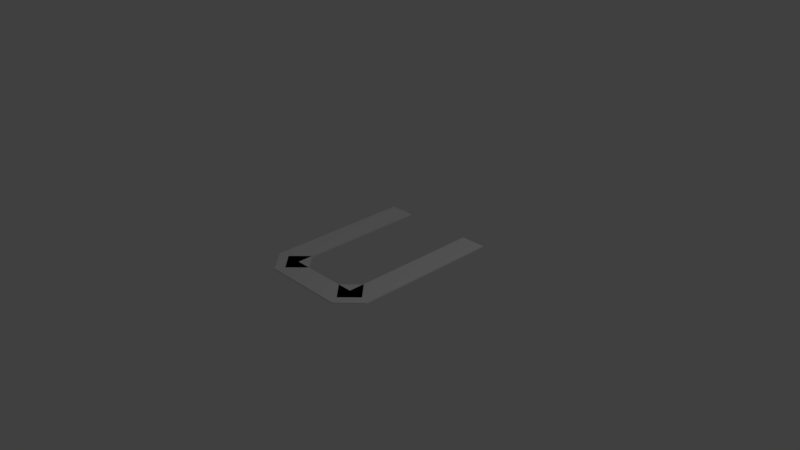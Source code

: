 # Source: U.blend  (saved by Blender 2.77.0; exported with 4.5.12 LTS)
import bpy
from mathutils import Matrix  # noqa: F401  (used for matrix-valued properties, if any)

bpy.ops.wm.read_factory_settings(use_empty=True)
scene = bpy.context.scene
scene.name = 'Scene'

# ---- collections
col_collection_1 = bpy.data.collections.new('Collection 1'); scene.collection.children.link(col_collection_1)

# ---- world
world_world = bpy.data.worlds.new('World'); scene.world = world_world
world_world.color = (0.05088, 0.05088, 0.05088)
world_world.use_sun_shadow = False
world_world.sun_shadow_jitter_overblur = 0.0
world_world.cycles.sampling_method = 'MANUAL'

# ---- cameras
cam_camera = bpy.data.cameras.new('Camera')
cam_camera.clip_end = 100.0
cam_camera.lens = 35.0
cam_camera.sensor_width = 32.0
cam_camera.sensor_height = 18.0
cam_camera.ortho_scale = 7.314
cam_camera.dof.focus_distance = 0.0
cam_camera.dof.aperture_fstop = 128.0

# ---- lights
light_lamp = bpy.data.lights.new('Lamp', 'POINT')
light_lamp.transmission_factor = 0.0
light_lamp.cutoff_distance = 30.0
light_lamp.energy = 100.0
light_lamp.shadow_buffer_clip_start = 1.001
light_lamp.shadow_soft_size = 0.1
light_lamp.shadow_maximum_resolution = 0.006
light_lamp.use_absolute_resolution = True

# ---- meshes
me_cube_037 = bpy.data.meshes.new('Cube.037')
me_cube_037.from_pydata([(-0.5882, -0.9019, -1.0), (-0.5882, -0.9019, 1.0), (-0.8378, -0.7174, -1.0), (-0.8378, -0.7174, 1.0), (-0.3387, -0.7174, -1.0), (-0.3387, -0.7174, 1.0), (-0.5882, -0.5329, -1.0), (-0.5882, -0.5329, 1.0), (0.596, -0.9019, -1.0), (0.596, -0.9019, 1.0), (0.3465, -0.7174, -1.0), (0.3465, -0.7174, 1.0), (0.8456, -0.7174, -1.0), (0.8456, -0.7174, 1.0), (0.596, -0.5329, -1.0), (0.596, -0.5329, 1.0), (-1.0, -0.754, 1.0), (-1.0, 1.0, 1.0), (-1.0, 1.0, -1.0), (-1.0, -0.754, -1.0), (-0.6672, -1.0, 1.0), (-0.6672, -1.0, -1.0), (1.0, -0.754, 1.0), (1.0, 1.0, 1.0), (0.5882, 1.0, 1.0), (0.5882, -0.7183, 1.0), (-0.5882, -0.7183, 1.0), (-0.5882, 1.0, 1.0), (0.6672, -1.0, 1.0), (-0.5882, 1.0, -1.0), (0.6672, -1.0, -1.0), (-0.5882, -0.7183, -1.0), (0.5882, -0.7183, -1.0), (0.5882, 1.0, -1.0), (1.0, 1.0, -1.0), (1.0, -0.754, -1.0)], [], [(3, 0, 1), (7, 2, 3), (5, 6, 7), (1, 4, 5), (0, 6, 4), (7, 1, 5), (11, 8, 9), (15, 10, 11), (13, 14, 15), (9, 12, 13), (8, 14, 12), (15, 9, 13), (17, 19, 16), (16, 21, 20), (26, 20, 28), (27, 18, 17), (21, 32, 30), (20, 30, 28), (34, 22, 35), (23, 33, 24), (24, 32, 25), (25, 31, 26), (29, 26, 31), (35, 28, 30), (3, 2, 0), (7, 6, 2), (5, 4, 6), (1, 0, 4), (0, 2, 6), (7, 3, 1), (11, 10, 8), (15, 14, 10), (13, 12, 14), (9, 8, 12), (8, 10, 14), (15, 11, 9), (17, 18, 19), (16, 19, 21), (28, 22, 25), (23, 24, 25), (26, 27, 17), (22, 23, 25), (26, 17, 16), (28, 25, 26), (16, 20, 26), (27, 29, 18), (35, 30, 32), (21, 19, 31), (18, 29, 31), (32, 33, 34), (19, 18, 31), (32, 34, 35), (21, 31, 32), (20, 21, 30), (34, 23, 22), (23, 34, 33), (24, 33, 32), (25, 32, 31), (29, 27, 26), (35, 22, 28)])
_uv = me_cube_037.uv_layers.new(name='UVMap')
_uv.uv.foreach_set('vector', [0.0, 0.0, 1.0, 0.0, 1.0, 1.0, 0.0, 0.0, 1.0, 0.0, 1.0, 1.0, 0.0, 0.0, 1.0, 0.0, 1.0, 1.0, 0.0, 0.0, 1.0, 0.0, 1.0, 1.0, 0.0, 0.0, 1.0, 0.0, 1.0, 1.0, 0.0, 0.0, 1.0, 0.0, 1.0, 1.0, 0.0, 0.0, 1.0, 0.0, 1.0, 1.0, 0.0, 0.0, 1.0, 0.0, 1.0, 1.0, 0.0, 0.0, 1.0, 0.0, 1.0, 1.0, 0.0, 0.0, 1.0, 0.0, 1.0, 1.0, 0.0, 0.0, 1.0, 0.0, 1.0, 1.0, 0.0, 0.0, 1.0, 0.0, 1.0, 1.0, 0.0, 0.0, 1.0, 0.0, 1.0, 1.0, 0.0, 0.0, 1.0, 0.0, 1.0, 1.0, 0.0, 0.0, 1.0, 0.0, 1.0, 1.0, 0.0, 0.0, 1.0, 0.0, 1.0, 1.0, 0.0, 0.0, 1.0, 0.0, 1.0, 1.0, 0.0, 0.0, 1.0, 0.0, 1.0, 1.0, 0.0, 0.0, 1.0, 0.0, 1.0, 1.0, 0.0, 0.0, 1.0, 0.0, 1.0, 1.0, 0.0, 0.0, 1.0, 0.0, 1.0, 1.0, 0.0, 0.0, 1.0, 0.0, 1.0, 1.0, 0.0, 0.0, 1.0, 0.0, 1.0, 1.0, 0.0, 0.0, 1.0, 0.0, 1.0, 1.0, 0.0, 0.0, 1.0, 0.0, 1.0, 1.0, 0.0, 0.0, 1.0, 0.0, 1.0, 1.0, 0.0, 0.0, 1.0, 0.0, 1.0, 1.0, 0.0, 0.0, 1.0, 0.0, 1.0, 1.0, 0.0, 0.0, 1.0, 0.0, 1.0, 1.0, 0.0, 0.0, 1.0, 0.0, 1.0, 1.0, 0.0, 0.0, 1.0, 0.0, 1.0, 1.0, 0.0, 0.0, 1.0, 0.0, 1.0, 1.0, 0.0, 0.0, 1.0, 0.0, 1.0, 1.0, 0.0, 0.0, 1.0, 0.0, 1.0, 1.0, 0.0, 0.0, 1.0, 0.0, 1.0, 1.0, 0.0, 0.0, 1.0, 0.0, 1.0, 1.0, 0.0, 0.0, 1.0, 0.0, 1.0, 1.0, 0.0, 0.0, 1.0, 0.0, 1.0, 1.0, 0.0, 0.0, 1.0, 0.0, 1.0, 1.0, 0.0, 0.0, 1.0, 0.0, 1.0, 1.0, 0.0, 0.0, 1.0, 0.0, 1.0, 1.0, 0.0, 0.0, 1.0, 0.0, 1.0, 1.0, 0.0, 0.0, 1.0, 0.0, 1.0, 1.0, 0.0, 0.0, 1.0, 0.0, 1.0, 1.0, 0.0, 0.0, 1.0, 0.0, 1.0, 1.0, 0.0, 0.0, 1.0, 0.0, 1.0, 1.0, 0.0, 0.0, 1.0, 0.0, 1.0, 1.0, 0.0, 0.0, 1.0, 0.0, 1.0, 1.0, 0.0, 0.0, 1.0, 0.0, 1.0, 1.0, 0.0, 0.0, 1.0, 0.0, 1.0, 1.0, 0.0, 0.0, 1.0, 0.0, 1.0, 1.0, 0.0, 0.0, 1.0, 0.0, 1.0, 1.0, 0.0, 0.0, 1.0, 0.0, 1.0, 1.0, 0.0, 0.0, 1.0, 0.0, 1.0, 1.0, 0.0, 0.0, 1.0, 0.0, 1.0, 1.0, 0.0, 0.0, 1.0, 0.0, 1.0, 1.0, 0.0, 0.0, 1.0, 0.0, 1.0, 1.0, 0.0, 0.0, 1.0, 0.0, 1.0, 1.0, 0.0, 0.0, 1.0, 0.0, 1.0, 1.0, 0.0, 0.0, 1.0, 0.0, 1.0, 1.0])
me_cube_037.use_remesh_preserve_volume = False
me_cube_037.use_remesh_preserve_attributes = False
me_cube_037.use_mirror_vertex_groups = False
me_cube_037.update()

# ---- objects
ob_cube_003 = bpy.data.objects.new('Cube_003', me_cube_037)
ob_lamp = bpy.data.objects.new('Lamp', light_lamp)
ob_camera = bpy.data.objects.new('Camera', cam_camera)

# ---- transforms, parenting, visibility, modifiers, constraints
ob_cube_003.location = (0.0, 0.0, 0.0)
ob_cube_003.scale = (0.85, 1.15, 0.01)
ob_cube_003.lineart.crease_threshold = 0.0
ob_lamp.location = (4.076, 1.005, 5.904)
ob_lamp.rotation_euler = (0.6503, 0.05522, 1.866)
ob_lamp.lock_rotations_4d = False
ob_lamp.empty_display_type = 'ARROWS'
ob_lamp.color = (0.0, 0.0, 0.0, 0.0)
ob_lamp.lineart.crease_threshold = 0.0
ob_camera.location = (7.481, -6.508, 5.344)
ob_camera.rotation_euler = (1.109, 0.01082, 0.8149)
ob_camera.lock_rotations_4d = False
ob_camera.empty_display_type = 'ARROWS'
ob_camera.color = (0.0, 0.0, 0.0, 0.0)
ob_camera.display_type = 'WIRE'
ob_camera.lineart.crease_threshold = 0.0

# ---- collection membership
col_collection_1.objects.link(ob_cube_003)
col_collection_1.objects.link(ob_lamp)
col_collection_1.objects.link(ob_camera)

# ---- scene / render settings (as saved in the file)
scene.camera = ob_camera
scene.frame_start = 1; scene.frame_end = 250; scene.frame_set(1)
scene.render.engine = 'BLENDER_EEVEE_NEXT'
scene.render.resolution_percentage = 50
scene.render.dither_intensity = 0.0
scene.cycles.use_denoising = False
scene.cycles.samples = 128
scene.cycles.sampling_pattern = 'TABULATED_SOBOL'
scene.cycles.light_sampling_threshold = 0.0
scene.cycles.use_adaptive_sampling = False
scene.cycles.use_light_tree = False
scene.cycles.blur_glossy = 0.0
scene.cycles.sample_clamp_indirect = 0.0
scene.view_settings.view_transform = 'Standard'
bpy.context.view_layer.update()
